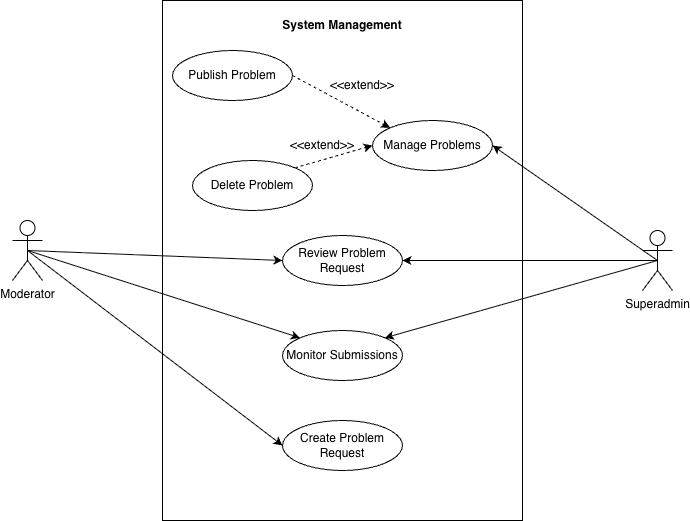

The diagram above was exported from draw.io. Its source (the exported page's mxGraphModel, read from the mxfile embedded in the PNG):
<mxGraphModel dx="925" dy="664" grid="1" gridSize="10" guides="1" tooltips="1" connect="1" arrows="1" fold="1" page="1" pageScale="1" pageWidth="850" pageHeight="1100" math="0" shadow="0">
  <root>
    <mxCell id="0" />
    <mxCell id="1" parent="0" />
    <mxCell id="klhOo5QsmuYNaebEbb5y-2" parent="1" style="rounded=0;whiteSpace=wrap;html=1;" value="" vertex="1">
      <mxGeometry height="520" width="360" x="690" y="120" as="geometry" />
    </mxCell>
    <mxCell id="klhOo5QsmuYNaebEbb5y-3" parent="1" style="text;html=1;whiteSpace=wrap;strokeColor=none;fillColor=none;align=center;verticalAlign=middle;rounded=0;" value="&lt;b&gt;System Management&lt;/b&gt;" vertex="1">
      <mxGeometry height="30" width="140" x="800" y="130" as="geometry" />
    </mxCell>
    <mxCell id="klhOo5QsmuYNaebEbb5y-4" parent="1" style="shape=umlActor;verticalLabelPosition=bottom;verticalAlign=top;html=1;outlineConnect=0;" value="Moderator" vertex="1">
      <mxGeometry height="60" width="30" x="540" y="340" as="geometry" />
    </mxCell>
    <mxCell id="klhOo5QsmuYNaebEbb5y-5" parent="1" style="shape=umlActor;verticalLabelPosition=bottom;verticalAlign=top;html=1;outlineConnect=0;" value="Superadmin" vertex="1">
      <mxGeometry height="60" width="30" x="1170" y="350" as="geometry" />
    </mxCell>
    <mxCell id="klhOo5QsmuYNaebEbb5y-6" parent="1" style="ellipse;whiteSpace=wrap;html=1;" value="Monitor Submissions" vertex="1">
      <mxGeometry height="50" width="120" x="810" y="450" as="geometry" />
    </mxCell>
    <mxCell id="klhOo5QsmuYNaebEbb5y-7" parent="1" style="ellipse;whiteSpace=wrap;html=1;" value="Create Problem Request" vertex="1">
      <mxGeometry height="50" width="120" x="810" y="540" as="geometry" />
    </mxCell>
    <mxCell id="klhOo5QsmuYNaebEbb5y-8" parent="1" style="ellipse;whiteSpace=wrap;html=1;" value="Review Problem Request" vertex="1">
      <mxGeometry height="50" width="120" x="810" y="355" as="geometry" />
    </mxCell>
    <mxCell id="klhOo5QsmuYNaebEbb5y-9" edge="1" parent="1" source="klhOo5QsmuYNaebEbb5y-4" style="endArrow=classic;html=1;rounded=0;entryX=0;entryY=0.5;entryDx=0;entryDy=0;exitX=0.5;exitY=0.5;exitDx=0;exitDy=0;exitPerimeter=0;" target="klhOo5QsmuYNaebEbb5y-7" value="">
      <mxGeometry height="50" relative="1" width="50" as="geometry">
        <mxPoint x="580" y="270" as="sourcePoint" />
        <mxPoint x="630" y="220" as="targetPoint" />
      </mxGeometry>
    </mxCell>
    <mxCell id="klhOo5QsmuYNaebEbb5y-10" parent="1" style="ellipse;whiteSpace=wrap;html=1;" value="Manage Problems" vertex="1">
      <mxGeometry height="50" width="120" x="900" y="240" as="geometry" />
    </mxCell>
    <mxCell id="klhOo5QsmuYNaebEbb5y-11" edge="1" parent="1" source="klhOo5QsmuYNaebEbb5y-5" style="endArrow=classic;html=1;rounded=0;exitX=0.5;exitY=0.5;exitDx=0;exitDy=0;exitPerimeter=0;entryX=1;entryY=0.5;entryDx=0;entryDy=0;" target="klhOo5QsmuYNaebEbb5y-8" value="">
      <mxGeometry height="50" relative="1" width="50" as="geometry">
        <mxPoint x="1250" y="460" as="sourcePoint" />
        <mxPoint x="1300" y="410" as="targetPoint" />
      </mxGeometry>
    </mxCell>
    <mxCell id="klhOo5QsmuYNaebEbb5y-12" edge="1" parent="1" source="klhOo5QsmuYNaebEbb5y-5" style="endArrow=classic;html=1;rounded=0;exitX=0.5;exitY=0.5;exitDx=0;exitDy=0;exitPerimeter=0;entryX=1;entryY=0.5;entryDx=0;entryDy=0;" target="klhOo5QsmuYNaebEbb5y-10" value="">
      <mxGeometry height="50" relative="1" width="50" as="geometry">
        <mxPoint x="600" y="440" as="sourcePoint" />
        <mxPoint x="650" y="390" as="targetPoint" />
      </mxGeometry>
    </mxCell>
    <mxCell id="klhOo5QsmuYNaebEbb5y-13" edge="1" parent="1" source="klhOo5QsmuYNaebEbb5y-4" style="endArrow=classic;html=1;rounded=0;exitX=0.5;exitY=0.5;exitDx=0;exitDy=0;exitPerimeter=0;entryX=0;entryY=0.5;entryDx=0;entryDy=0;" target="klhOo5QsmuYNaebEbb5y-8" value="">
      <mxGeometry height="50" relative="1" width="50" as="geometry">
        <mxPoint x="620" y="490" as="sourcePoint" />
        <mxPoint x="670" y="440" as="targetPoint" />
      </mxGeometry>
    </mxCell>
    <mxCell id="klhOo5QsmuYNaebEbb5y-14" edge="1" parent="1" source="klhOo5QsmuYNaebEbb5y-4" style="endArrow=classic;html=1;rounded=0;exitX=0.5;exitY=0.5;exitDx=0;exitDy=0;exitPerimeter=0;entryX=0;entryY=0;entryDx=0;entryDy=0;" target="klhOo5QsmuYNaebEbb5y-6" value="">
      <mxGeometry height="50" relative="1" width="50" as="geometry">
        <mxPoint x="550" y="480" as="sourcePoint" />
        <mxPoint x="600" y="430" as="targetPoint" />
      </mxGeometry>
    </mxCell>
    <mxCell id="klhOo5QsmuYNaebEbb5y-15" parent="1" style="ellipse;whiteSpace=wrap;html=1;" value="Publish Problem" vertex="1">
      <mxGeometry height="50" width="120" x="700" y="170" as="geometry" />
    </mxCell>
    <mxCell id="klhOo5QsmuYNaebEbb5y-16" parent="1" style="ellipse;whiteSpace=wrap;html=1;" value="Delete Problem" vertex="1">
      <mxGeometry height="50" width="120" x="720" y="280" as="geometry" />
    </mxCell>
    <mxCell id="klhOo5QsmuYNaebEbb5y-17" edge="1" parent="1" source="klhOo5QsmuYNaebEbb5y-15" style="endArrow=classic;html=1;rounded=0;exitX=1;exitY=0.5;exitDx=0;exitDy=0;entryX=0;entryY=0;entryDx=0;entryDy=0;dashed=1;" target="klhOo5QsmuYNaebEbb5y-10" value="">
      <mxGeometry height="50" relative="1" width="50" as="geometry">
        <mxPoint x="960" y="210" as="sourcePoint" />
        <mxPoint x="1010" y="160" as="targetPoint" />
      </mxGeometry>
    </mxCell>
    <mxCell id="klhOo5QsmuYNaebEbb5y-18" edge="1" parent="1" source="klhOo5QsmuYNaebEbb5y-5" style="endArrow=classic;html=1;rounded=0;exitX=0.5;exitY=0.5;exitDx=0;exitDy=0;exitPerimeter=0;entryX=1;entryY=0;entryDx=0;entryDy=0;" target="klhOo5QsmuYNaebEbb5y-6" value="">
      <mxGeometry height="50" relative="1" width="50" as="geometry">
        <mxPoint x="1130" y="440" as="sourcePoint" />
        <mxPoint x="1180" y="390" as="targetPoint" />
      </mxGeometry>
    </mxCell>
    <mxCell id="klhOo5QsmuYNaebEbb5y-19" edge="1" parent="1" source="klhOo5QsmuYNaebEbb5y-16" style="endArrow=classic;html=1;rounded=0;exitX=1;exitY=0;exitDx=0;exitDy=0;entryX=0;entryY=0.5;entryDx=0;entryDy=0;dashed=1;" target="klhOo5QsmuYNaebEbb5y-10" value="">
      <mxGeometry height="50" relative="1" width="50" as="geometry">
        <mxPoint x="840" y="310" as="sourcePoint" />
        <mxPoint x="890" y="260" as="targetPoint" />
      </mxGeometry>
    </mxCell>
    <mxCell id="klhOo5QsmuYNaebEbb5y-20" parent="1" style="text;html=1;whiteSpace=wrap;strokeColor=none;fillColor=none;align=center;verticalAlign=middle;rounded=0;" value="&amp;lt;&amp;lt;extend&amp;gt;&amp;gt;" vertex="1">
      <mxGeometry height="30" width="60" x="860" y="190" as="geometry" />
    </mxCell>
    <mxCell id="klhOo5QsmuYNaebEbb5y-21" parent="1" style="text;html=1;whiteSpace=wrap;strokeColor=none;fillColor=none;align=center;verticalAlign=middle;rounded=0;" value="&amp;lt;&amp;lt;extend&amp;gt;&amp;gt;" vertex="1">
      <mxGeometry height="30" width="60" x="820" y="250" as="geometry" />
    </mxCell>
  </root>
</mxGraphModel>